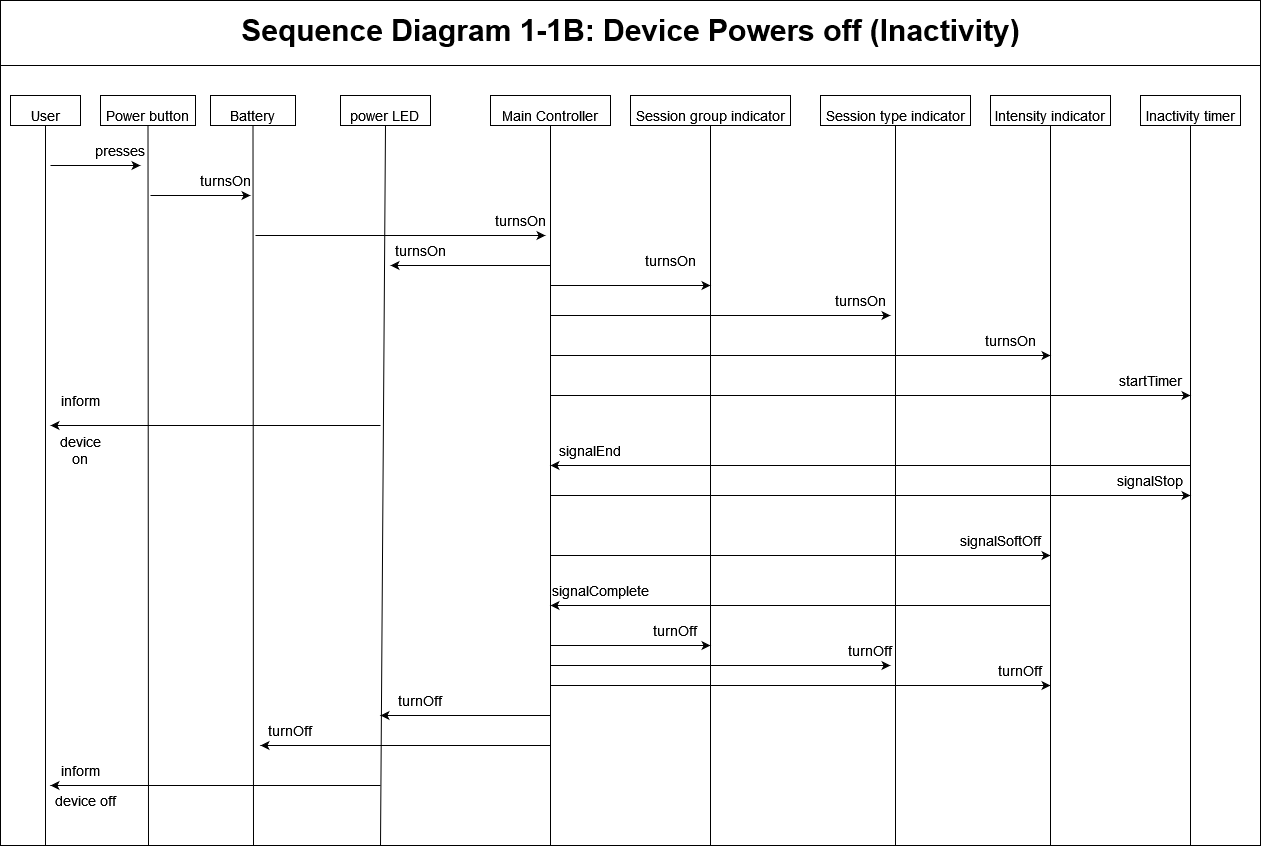

The diagram above was exported from draw.io. Its source (the exported page's mxGraphModel, read from the mxfile embedded in the PNG):
<mxGraphModel dx="1803" dy="1000" grid="1" gridSize="10" guides="1" tooltips="1" connect="1" arrows="1" fold="1" page="1" pageScale="1" pageWidth="1200" pageHeight="1920" math="0" shadow="0">
  <root>
    <mxCell id="0" />
    <mxCell id="1" parent="0" />
    <mxCell id="5LEbrSS6v46BcPyZR-h2-68" value="" style="rounded=0;whiteSpace=wrap;html=1;" vertex="1" parent="1">
      <mxGeometry x="30" y="45" width="1260" height="845" as="geometry" />
    </mxCell>
    <mxCell id="5LEbrSS6v46BcPyZR-h2-2" value="" style="endArrow=none;html=1;rounded=0;" edge="1" parent="1">
      <mxGeometry width="50" height="50" relative="1" as="geometry">
        <mxPoint x="30" y="110" as="sourcePoint" />
        <mxPoint x="1290" y="110" as="targetPoint" />
      </mxGeometry>
    </mxCell>
    <mxCell id="5LEbrSS6v46BcPyZR-h2-3" value="&lt;b&gt;&lt;font style=&quot;font-size: 30px&quot;&gt;Sequence Diagram 1-1B: Device Powers off (Inactivity)&lt;br&gt;&lt;/font&gt;&lt;/b&gt;" style="text;html=1;align=center;verticalAlign=middle;resizable=0;points=[];autosize=1;strokeColor=none;fillColor=none;" vertex="1" parent="1">
      <mxGeometry x="265" y="60" width="790" height="30" as="geometry" />
    </mxCell>
    <mxCell id="5LEbrSS6v46BcPyZR-h2-4" value="&lt;font style=&quot;font-size: 14px&quot;&gt;power LED&lt;br&gt;&lt;/font&gt;" style="rounded=0;whiteSpace=wrap;html=1;fontSize=30;" vertex="1" parent="1">
      <mxGeometry x="370" y="140" width="90" height="30" as="geometry" />
    </mxCell>
    <mxCell id="5LEbrSS6v46BcPyZR-h2-5" value="&lt;font style=&quot;font-size: 14px&quot;&gt;Session group indicator&lt;/font&gt;" style="rounded=0;whiteSpace=wrap;html=1;fontSize=30;" vertex="1" parent="1">
      <mxGeometry x="660" y="140" width="160" height="30" as="geometry" />
    </mxCell>
    <mxCell id="5LEbrSS6v46BcPyZR-h2-6" value="&lt;font style=&quot;font-size: 14px&quot;&gt;Battery&lt;/font&gt;" style="rounded=0;whiteSpace=wrap;html=1;fontSize=30;" vertex="1" parent="1">
      <mxGeometry x="240" y="140" width="85" height="30" as="geometry" />
    </mxCell>
    <mxCell id="5LEbrSS6v46BcPyZR-h2-7" value="" style="endArrow=none;html=1;rounded=0;fontSize=21;entryX=0.5;entryY=1;entryDx=0;entryDy=0;" edge="1" parent="1" target="5LEbrSS6v46BcPyZR-h2-6">
      <mxGeometry width="50" height="50" relative="1" as="geometry">
        <mxPoint x="283" y="890" as="sourcePoint" />
        <mxPoint x="185" y="210" as="targetPoint" />
      </mxGeometry>
    </mxCell>
    <mxCell id="5LEbrSS6v46BcPyZR-h2-8" value="&lt;font style=&quot;font-size: 14px&quot;&gt;User&lt;/font&gt;" style="rounded=0;whiteSpace=wrap;html=1;fontSize=30;" vertex="1" parent="1">
      <mxGeometry x="40" y="140" width="70" height="30" as="geometry" />
    </mxCell>
    <mxCell id="5LEbrSS6v46BcPyZR-h2-9" value="" style="endArrow=none;html=1;rounded=0;fontSize=21;entryX=0.5;entryY=1;entryDx=0;entryDy=0;" edge="1" parent="1" target="5LEbrSS6v46BcPyZR-h2-8">
      <mxGeometry width="50" height="50" relative="1" as="geometry">
        <mxPoint x="75" y="890" as="sourcePoint" />
        <mxPoint x="725" y="370" as="targetPoint" />
      </mxGeometry>
    </mxCell>
    <mxCell id="5LEbrSS6v46BcPyZR-h2-10" value="" style="endArrow=none;html=1;rounded=0;fontSize=21;entryX=0.5;entryY=1;entryDx=0;entryDy=0;" edge="1" parent="1" target="5LEbrSS6v46BcPyZR-h2-4">
      <mxGeometry width="50" height="50" relative="1" as="geometry">
        <mxPoint x="410" y="890" as="sourcePoint" />
        <mxPoint x="185" y="210" as="targetPoint" />
      </mxGeometry>
    </mxCell>
    <mxCell id="5LEbrSS6v46BcPyZR-h2-11" value="" style="endArrow=none;html=1;rounded=0;fontSize=21;entryX=0.5;entryY=1;entryDx=0;entryDy=0;" edge="1" parent="1" target="5LEbrSS6v46BcPyZR-h2-5">
      <mxGeometry width="50" height="50" relative="1" as="geometry">
        <mxPoint x="740" y="890" as="sourcePoint" />
        <mxPoint x="605" y="210" as="targetPoint" />
      </mxGeometry>
    </mxCell>
    <mxCell id="5LEbrSS6v46BcPyZR-h2-12" style="edgeStyle=none;rounded=0;orthogonalLoop=1;jettySize=auto;html=1;exitX=0.75;exitY=1;exitDx=0;exitDy=0;fontSize=15;" edge="1" parent="1" source="5LEbrSS6v46BcPyZR-h2-4" target="5LEbrSS6v46BcPyZR-h2-4">
      <mxGeometry relative="1" as="geometry" />
    </mxCell>
    <mxCell id="5LEbrSS6v46BcPyZR-h2-13" value="&lt;font style=&quot;font-size: 14px&quot;&gt;Session type indicator&lt;/font&gt;" style="rounded=0;whiteSpace=wrap;html=1;fontSize=30;" vertex="1" parent="1">
      <mxGeometry x="850" y="140" width="150" height="30" as="geometry" />
    </mxCell>
    <mxCell id="5LEbrSS6v46BcPyZR-h2-14" value="" style="endArrow=none;html=1;rounded=0;fontSize=21;entryX=0.5;entryY=1;entryDx=0;entryDy=0;" edge="1" parent="1" target="5LEbrSS6v46BcPyZR-h2-13">
      <mxGeometry width="50" height="50" relative="1" as="geometry">
        <mxPoint x="925" y="890" as="sourcePoint" />
        <mxPoint x="785" y="210" as="targetPoint" />
      </mxGeometry>
    </mxCell>
    <mxCell id="5LEbrSS6v46BcPyZR-h2-15" value="&lt;font style=&quot;font-size: 14px&quot;&gt;Main Controller&lt;/font&gt;" style="rounded=0;whiteSpace=wrap;html=1;fontSize=30;" vertex="1" parent="1">
      <mxGeometry x="520" y="140" width="120" height="30" as="geometry" />
    </mxCell>
    <mxCell id="5LEbrSS6v46BcPyZR-h2-16" value="" style="endArrow=none;html=1;rounded=0;fontSize=21;entryX=0.5;entryY=1;entryDx=0;entryDy=0;" edge="1" parent="1" target="5LEbrSS6v46BcPyZR-h2-15">
      <mxGeometry width="50" height="50" relative="1" as="geometry">
        <mxPoint x="580" y="890" as="sourcePoint" />
        <mxPoint x="405" y="210" as="targetPoint" />
      </mxGeometry>
    </mxCell>
    <mxCell id="5LEbrSS6v46BcPyZR-h2-17" value="&lt;font style=&quot;font-size: 14px&quot;&gt;Power button&lt;/font&gt;" style="rounded=0;whiteSpace=wrap;html=1;fontSize=30;" vertex="1" parent="1">
      <mxGeometry x="130" y="140" width="95" height="30" as="geometry" />
    </mxCell>
    <mxCell id="5LEbrSS6v46BcPyZR-h2-18" value="" style="endArrow=none;html=1;rounded=0;fontSize=21;entryX=0.5;entryY=1;entryDx=0;entryDy=0;" edge="1" parent="1" target="5LEbrSS6v46BcPyZR-h2-17">
      <mxGeometry width="50" height="50" relative="1" as="geometry">
        <mxPoint x="178" y="890" as="sourcePoint" />
        <mxPoint x="705" y="380" as="targetPoint" />
      </mxGeometry>
    </mxCell>
    <mxCell id="5LEbrSS6v46BcPyZR-h2-19" value="" style="endArrow=classic;html=1;rounded=0;fontSize=14;" edge="1" parent="1">
      <mxGeometry width="50" height="50" relative="1" as="geometry">
        <mxPoint x="80" y="210" as="sourcePoint" />
        <mxPoint x="170" y="210" as="targetPoint" />
      </mxGeometry>
    </mxCell>
    <mxCell id="5LEbrSS6v46BcPyZR-h2-20" value="presses" style="text;html=1;strokeColor=none;fillColor=none;align=center;verticalAlign=middle;whiteSpace=wrap;rounded=0;fontSize=14;" vertex="1" parent="1">
      <mxGeometry x="130" y="180" width="40" height="30" as="geometry" />
    </mxCell>
    <mxCell id="5LEbrSS6v46BcPyZR-h2-21" value="turnsOn" style="text;html=1;strokeColor=none;fillColor=none;align=center;verticalAlign=middle;whiteSpace=wrap;rounded=0;fontSize=14;" vertex="1" parent="1">
      <mxGeometry x="225" y="210" width="60" height="30" as="geometry" />
    </mxCell>
    <mxCell id="5LEbrSS6v46BcPyZR-h2-22" value="" style="endArrow=classic;html=1;rounded=0;fontSize=14;" edge="1" parent="1">
      <mxGeometry width="50" height="50" relative="1" as="geometry">
        <mxPoint x="180" y="240" as="sourcePoint" />
        <mxPoint x="280" y="240" as="targetPoint" />
      </mxGeometry>
    </mxCell>
    <mxCell id="5LEbrSS6v46BcPyZR-h2-23" value="" style="endArrow=classic;html=1;rounded=0;fontSize=14;" edge="1" parent="1">
      <mxGeometry width="50" height="50" relative="1" as="geometry">
        <mxPoint x="285" y="280" as="sourcePoint" />
        <mxPoint x="575" y="280" as="targetPoint" />
      </mxGeometry>
    </mxCell>
    <mxCell id="5LEbrSS6v46BcPyZR-h2-24" value="turnsOn" style="text;html=1;strokeColor=none;fillColor=none;align=center;verticalAlign=middle;whiteSpace=wrap;rounded=0;fontSize=14;" vertex="1" parent="1">
      <mxGeometry x="520" y="250" width="60" height="30" as="geometry" />
    </mxCell>
    <mxCell id="5LEbrSS6v46BcPyZR-h2-25" value="turnsOn" style="text;html=1;strokeColor=none;fillColor=none;align=center;verticalAlign=middle;whiteSpace=wrap;rounded=0;fontSize=14;" vertex="1" parent="1">
      <mxGeometry x="420" y="280" width="60" height="30" as="geometry" />
    </mxCell>
    <mxCell id="5LEbrSS6v46BcPyZR-h2-26" value="" style="endArrow=classic;html=1;rounded=0;fontSize=14;" edge="1" parent="1">
      <mxGeometry width="50" height="50" relative="1" as="geometry">
        <mxPoint x="580" y="310" as="sourcePoint" />
        <mxPoint x="420" y="310" as="targetPoint" />
      </mxGeometry>
    </mxCell>
    <mxCell id="5LEbrSS6v46BcPyZR-h2-27" value="" style="endArrow=classic;html=1;rounded=0;fontSize=14;" edge="1" parent="1">
      <mxGeometry width="50" height="50" relative="1" as="geometry">
        <mxPoint x="580" y="330" as="sourcePoint" />
        <mxPoint x="740" y="330" as="targetPoint" />
      </mxGeometry>
    </mxCell>
    <mxCell id="5LEbrSS6v46BcPyZR-h2-28" value="" style="endArrow=classic;html=1;rounded=0;fontSize=14;" edge="1" parent="1">
      <mxGeometry width="50" height="50" relative="1" as="geometry">
        <mxPoint x="580" y="360" as="sourcePoint" />
        <mxPoint x="920" y="360" as="targetPoint" />
      </mxGeometry>
    </mxCell>
    <mxCell id="5LEbrSS6v46BcPyZR-h2-29" value="turnsOn" style="text;html=1;strokeColor=none;fillColor=none;align=center;verticalAlign=middle;whiteSpace=wrap;rounded=0;fontSize=14;" vertex="1" parent="1">
      <mxGeometry x="670" y="290" width="60" height="30" as="geometry" />
    </mxCell>
    <mxCell id="5LEbrSS6v46BcPyZR-h2-30" value="turnsOn" style="text;html=1;strokeColor=none;fillColor=none;align=center;verticalAlign=middle;whiteSpace=wrap;rounded=0;fontSize=14;" vertex="1" parent="1">
      <mxGeometry x="1010" y="370" width="60" height="30" as="geometry" />
    </mxCell>
    <mxCell id="5LEbrSS6v46BcPyZR-h2-31" value="&lt;font style=&quot;font-size: 14px&quot;&gt;Intensity indicator&lt;br&gt;&lt;/font&gt;" style="rounded=0;whiteSpace=wrap;html=1;fontSize=30;" vertex="1" parent="1">
      <mxGeometry x="1020" y="140" width="120" height="30" as="geometry" />
    </mxCell>
    <mxCell id="5LEbrSS6v46BcPyZR-h2-32" value="" style="endArrow=none;html=1;rounded=0;fontSize=21;entryX=0.5;entryY=1;entryDx=0;entryDy=0;" edge="1" parent="1" target="5LEbrSS6v46BcPyZR-h2-31">
      <mxGeometry width="50" height="50" relative="1" as="geometry">
        <mxPoint x="1080" y="890" as="sourcePoint" />
        <mxPoint x="955" y="210" as="targetPoint" />
      </mxGeometry>
    </mxCell>
    <mxCell id="5LEbrSS6v46BcPyZR-h2-33" value="" style="endArrow=classic;html=1;rounded=0;fontSize=14;" edge="1" parent="1">
      <mxGeometry width="50" height="50" relative="1" as="geometry">
        <mxPoint x="580" y="400" as="sourcePoint" />
        <mxPoint x="1080" y="400" as="targetPoint" />
      </mxGeometry>
    </mxCell>
    <mxCell id="5LEbrSS6v46BcPyZR-h2-34" value="turnsOn" style="text;html=1;strokeColor=none;fillColor=none;align=center;verticalAlign=middle;whiteSpace=wrap;rounded=0;fontSize=14;" vertex="1" parent="1">
      <mxGeometry x="860" y="330" width="60" height="30" as="geometry" />
    </mxCell>
    <mxCell id="5LEbrSS6v46BcPyZR-h2-35" value="&lt;font style=&quot;font-size: 14px&quot;&gt;Inactivity timer&lt;/font&gt;" style="rounded=0;whiteSpace=wrap;html=1;fontSize=30;" vertex="1" parent="1">
      <mxGeometry x="1170" y="140" width="100" height="30" as="geometry" />
    </mxCell>
    <mxCell id="5LEbrSS6v46BcPyZR-h2-36" value="" style="endArrow=none;html=1;rounded=0;fontSize=21;entryX=0.5;entryY=1;entryDx=0;entryDy=0;" edge="1" parent="1" target="5LEbrSS6v46BcPyZR-h2-35">
      <mxGeometry width="50" height="50" relative="1" as="geometry">
        <mxPoint x="1220" y="890" as="sourcePoint" />
        <mxPoint x="1105" y="210" as="targetPoint" />
      </mxGeometry>
    </mxCell>
    <mxCell id="5LEbrSS6v46BcPyZR-h2-37" value="" style="endArrow=classic;html=1;rounded=0;fontSize=14;" edge="1" parent="1">
      <mxGeometry width="50" height="50" relative="1" as="geometry">
        <mxPoint x="580" y="440" as="sourcePoint" />
        <mxPoint x="1220" y="440" as="targetPoint" />
      </mxGeometry>
    </mxCell>
    <mxCell id="5LEbrSS6v46BcPyZR-h2-38" value="startTimer" style="text;html=1;strokeColor=none;fillColor=none;align=center;verticalAlign=middle;whiteSpace=wrap;rounded=0;fontSize=14;" vertex="1" parent="1">
      <mxGeometry x="1150" y="410" width="60" height="30" as="geometry" />
    </mxCell>
    <mxCell id="5LEbrSS6v46BcPyZR-h2-39" value="" style="endArrow=classic;html=1;rounded=0;fontSize=14;" edge="1" parent="1">
      <mxGeometry width="50" height="50" relative="1" as="geometry">
        <mxPoint x="410" y="470" as="sourcePoint" />
        <mxPoint x="80" y="470" as="targetPoint" />
      </mxGeometry>
    </mxCell>
    <mxCell id="5LEbrSS6v46BcPyZR-h2-40" value="inform" style="text;html=1;strokeColor=none;fillColor=none;align=center;verticalAlign=middle;whiteSpace=wrap;rounded=0;fontSize=14;" vertex="1" parent="1">
      <mxGeometry x="80" y="430" width="60" height="30" as="geometry" />
    </mxCell>
    <mxCell id="5LEbrSS6v46BcPyZR-h2-41" value="device on" style="text;html=1;strokeColor=none;fillColor=none;align=center;verticalAlign=middle;whiteSpace=wrap;rounded=0;fontSize=14;" vertex="1" parent="1">
      <mxGeometry x="80" y="480" width="60" height="30" as="geometry" />
    </mxCell>
    <mxCell id="5LEbrSS6v46BcPyZR-h2-43" value="" style="endArrow=classic;html=1;rounded=0;" edge="1" parent="1">
      <mxGeometry width="50" height="50" relative="1" as="geometry">
        <mxPoint x="1220" y="510" as="sourcePoint" />
        <mxPoint x="580" y="510" as="targetPoint" />
      </mxGeometry>
    </mxCell>
    <mxCell id="5LEbrSS6v46BcPyZR-h2-44" value="signalEnd" style="text;html=1;strokeColor=none;fillColor=none;align=center;verticalAlign=middle;whiteSpace=wrap;rounded=0;fontSize=14;" vertex="1" parent="1">
      <mxGeometry x="590" y="480" width="60" height="30" as="geometry" />
    </mxCell>
    <mxCell id="5LEbrSS6v46BcPyZR-h2-45" value="" style="endArrow=classic;html=1;rounded=0;" edge="1" parent="1">
      <mxGeometry width="50" height="50" relative="1" as="geometry">
        <mxPoint x="580" y="540" as="sourcePoint" />
        <mxPoint x="1220" y="540" as="targetPoint" />
      </mxGeometry>
    </mxCell>
    <mxCell id="5LEbrSS6v46BcPyZR-h2-46" value="signalStop" style="text;html=1;strokeColor=none;fillColor=none;align=center;verticalAlign=middle;whiteSpace=wrap;rounded=0;fontSize=14;" vertex="1" parent="1">
      <mxGeometry x="1150" y="510" width="60" height="30" as="geometry" />
    </mxCell>
    <mxCell id="5LEbrSS6v46BcPyZR-h2-47" value="" style="endArrow=classic;html=1;rounded=0;fontSize=14;" edge="1" parent="1">
      <mxGeometry width="50" height="50" relative="1" as="geometry">
        <mxPoint x="580" y="600" as="sourcePoint" />
        <mxPoint x="1080" y="600" as="targetPoint" />
      </mxGeometry>
    </mxCell>
    <mxCell id="5LEbrSS6v46BcPyZR-h2-48" value="signalSoftOff" style="text;html=1;strokeColor=none;fillColor=none;align=center;verticalAlign=middle;whiteSpace=wrap;rounded=0;fontSize=14;" vertex="1" parent="1">
      <mxGeometry x="1000" y="570" width="60" height="30" as="geometry" />
    </mxCell>
    <mxCell id="5LEbrSS6v46BcPyZR-h2-49" value="" style="endArrow=classic;html=1;rounded=0;fontSize=14;" edge="1" parent="1">
      <mxGeometry width="50" height="50" relative="1" as="geometry">
        <mxPoint x="1080" y="650" as="sourcePoint" />
        <mxPoint x="580" y="650" as="targetPoint" />
      </mxGeometry>
    </mxCell>
    <mxCell id="5LEbrSS6v46BcPyZR-h2-50" value="signalComplete" style="text;html=1;strokeColor=none;fillColor=none;align=center;verticalAlign=middle;whiteSpace=wrap;rounded=0;fontSize=14;" vertex="1" parent="1">
      <mxGeometry x="600" y="620" width="60" height="30" as="geometry" />
    </mxCell>
    <mxCell id="5LEbrSS6v46BcPyZR-h2-51" value="" style="endArrow=classic;html=1;rounded=0;fontSize=14;" edge="1" parent="1">
      <mxGeometry width="50" height="50" relative="1" as="geometry">
        <mxPoint x="580" y="690" as="sourcePoint" />
        <mxPoint x="740" y="690" as="targetPoint" />
      </mxGeometry>
    </mxCell>
    <mxCell id="5LEbrSS6v46BcPyZR-h2-52" value="turnOff" style="text;html=1;strokeColor=none;fillColor=none;align=center;verticalAlign=middle;whiteSpace=wrap;rounded=0;fontSize=14;" vertex="1" parent="1">
      <mxGeometry x="675" y="660" width="60" height="30" as="geometry" />
    </mxCell>
    <mxCell id="5LEbrSS6v46BcPyZR-h2-53" value="" style="endArrow=classic;html=1;rounded=0;fontSize=14;" edge="1" parent="1">
      <mxGeometry width="50" height="50" relative="1" as="geometry">
        <mxPoint x="580" y="710" as="sourcePoint" />
        <mxPoint x="920" y="710" as="targetPoint" />
      </mxGeometry>
    </mxCell>
    <mxCell id="5LEbrSS6v46BcPyZR-h2-54" value="turnOff" style="text;html=1;strokeColor=none;fillColor=none;align=center;verticalAlign=middle;whiteSpace=wrap;rounded=0;fontSize=14;" vertex="1" parent="1">
      <mxGeometry x="870" y="680" width="60" height="30" as="geometry" />
    </mxCell>
    <mxCell id="5LEbrSS6v46BcPyZR-h2-55" value="" style="endArrow=classic;html=1;rounded=0;fontSize=14;" edge="1" parent="1">
      <mxGeometry width="50" height="50" relative="1" as="geometry">
        <mxPoint x="580" y="730" as="sourcePoint" />
        <mxPoint x="1080" y="730" as="targetPoint" />
      </mxGeometry>
    </mxCell>
    <mxCell id="5LEbrSS6v46BcPyZR-h2-56" value="turnOff" style="text;html=1;strokeColor=none;fillColor=none;align=center;verticalAlign=middle;whiteSpace=wrap;rounded=0;fontSize=14;" vertex="1" parent="1">
      <mxGeometry x="420" y="730" width="60" height="30" as="geometry" />
    </mxCell>
    <mxCell id="5LEbrSS6v46BcPyZR-h2-57" value="" style="endArrow=classic;html=1;rounded=0;fontSize=14;" edge="1" parent="1">
      <mxGeometry width="50" height="50" relative="1" as="geometry">
        <mxPoint x="580" y="760" as="sourcePoint" />
        <mxPoint x="410" y="760" as="targetPoint" />
      </mxGeometry>
    </mxCell>
    <mxCell id="5LEbrSS6v46BcPyZR-h2-58" value="turnOff" style="text;html=1;strokeColor=none;fillColor=none;align=center;verticalAlign=middle;whiteSpace=wrap;rounded=0;fontSize=14;" vertex="1" parent="1">
      <mxGeometry x="1020" y="700" width="60" height="30" as="geometry" />
    </mxCell>
    <mxCell id="5LEbrSS6v46BcPyZR-h2-59" value="turnOff" style="text;html=1;strokeColor=none;fillColor=none;align=center;verticalAlign=middle;whiteSpace=wrap;rounded=0;fontSize=14;" vertex="1" parent="1">
      <mxGeometry x="290" y="760" width="60" height="30" as="geometry" />
    </mxCell>
    <mxCell id="5LEbrSS6v46BcPyZR-h2-60" value="" style="endArrow=classic;html=1;rounded=0;fontSize=14;" edge="1" parent="1">
      <mxGeometry width="50" height="50" relative="1" as="geometry">
        <mxPoint x="580" y="790" as="sourcePoint" />
        <mxPoint x="290" y="790" as="targetPoint" />
      </mxGeometry>
    </mxCell>
    <mxCell id="5LEbrSS6v46BcPyZR-h2-61" value="" style="endArrow=classic;html=1;rounded=0;fontSize=14;" edge="1" parent="1">
      <mxGeometry width="50" height="50" relative="1" as="geometry">
        <mxPoint x="410" y="830" as="sourcePoint" />
        <mxPoint x="80" y="830" as="targetPoint" />
      </mxGeometry>
    </mxCell>
    <mxCell id="5LEbrSS6v46BcPyZR-h2-62" value="inform" style="text;html=1;strokeColor=none;fillColor=none;align=center;verticalAlign=middle;whiteSpace=wrap;rounded=0;fontSize=14;" vertex="1" parent="1">
      <mxGeometry x="80" y="800" width="60" height="30" as="geometry" />
    </mxCell>
    <mxCell id="5LEbrSS6v46BcPyZR-h2-63" value="device off" style="text;html=1;strokeColor=none;fillColor=none;align=center;verticalAlign=middle;whiteSpace=wrap;rounded=0;fontSize=14;" vertex="1" parent="1">
      <mxGeometry x="80" y="830" width="70" height="30" as="geometry" />
    </mxCell>
  </root>
</mxGraphModel>